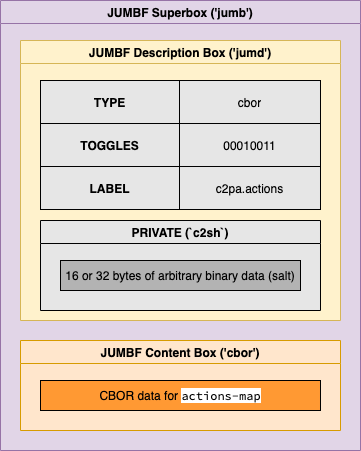

The diagram above was exported from draw.io. Its source (the exported page's mxGraphModel, read from the mxfile embedded in the PNG):
<mxGraphModel dx="525" dy="935" grid="1" gridSize="10" guides="1" tooltips="1" connect="1" arrows="1" fold="1" page="1" pageScale="1" pageWidth="850" pageHeight="1100" math="0" shadow="0">
  <root>
    <mxCell id="0" />
    <mxCell id="1" parent="0" />
    <mxCell id="2" value="JUMBF Superbox ('jumb')" style="swimlane;fillColor=#e1d5e7;strokeColor=#9673a6;swimlaneFillColor=#E1D5E7;" vertex="1" parent="1">
      <mxGeometry x="120" y="80" width="360" height="450" as="geometry" />
    </mxCell>
    <mxCell id="3" value="JUMBF Description Box ('jumd')" style="swimlane;fillColor=#fff2cc;strokeColor=#d6b656;swimlaneFillColor=#FFF2CC;" vertex="1" parent="2">
      <mxGeometry x="20" y="40" width="320" height="280" as="geometry" />
    </mxCell>
    <mxCell id="12" value="" style="shape=table;html=1;whiteSpace=wrap;startSize=0;container=1;collapsible=0;childLayout=tableLayout;swimlaneFillColor=none;fillColor=#E6E6E6;" vertex="1" parent="3">
      <mxGeometry x="20" y="40" width="280" height="129" as="geometry" />
    </mxCell>
    <mxCell id="13" value="" style="shape=partialRectangle;html=1;whiteSpace=wrap;collapsible=0;dropTarget=0;pointerEvents=0;fillColor=none;top=0;left=0;bottom=0;right=0;points=[[0,0.5],[1,0.5]];portConstraint=eastwest;" vertex="1" parent="12">
      <mxGeometry width="280" height="43" as="geometry" />
    </mxCell>
    <mxCell id="14" value="TYPE" style="shape=partialRectangle;html=1;whiteSpace=wrap;connectable=0;fillColor=none;top=0;left=0;bottom=0;right=0;overflow=hidden;pointerEvents=1;fontStyle=1" vertex="1" parent="13">
      <mxGeometry width="139" height="43" as="geometry" />
    </mxCell>
    <mxCell id="15" value="cbor" style="shape=partialRectangle;html=1;whiteSpace=wrap;connectable=0;fillColor=none;top=0;left=0;bottom=0;right=0;overflow=hidden;pointerEvents=1;" vertex="1" parent="13">
      <mxGeometry x="139" width="141" height="43" as="geometry" />
    </mxCell>
    <mxCell id="17" value="" style="shape=partialRectangle;html=1;whiteSpace=wrap;collapsible=0;dropTarget=0;pointerEvents=0;fillColor=none;top=0;left=0;bottom=0;right=0;points=[[0,0.5],[1,0.5]];portConstraint=eastwest;" vertex="1" parent="12">
      <mxGeometry y="43" width="280" height="43" as="geometry" />
    </mxCell>
    <mxCell id="18" value="TOGGLES" style="shape=partialRectangle;html=1;whiteSpace=wrap;connectable=0;fillColor=none;top=0;left=0;bottom=0;right=0;overflow=hidden;pointerEvents=1;fontStyle=1" vertex="1" parent="17">
      <mxGeometry width="139" height="43" as="geometry" />
    </mxCell>
    <mxCell id="19" value="00010011" style="shape=partialRectangle;html=1;whiteSpace=wrap;connectable=0;fillColor=none;top=0;left=0;bottom=0;right=0;overflow=hidden;pointerEvents=1;" vertex="1" parent="17">
      <mxGeometry x="139" width="141" height="43" as="geometry" />
    </mxCell>
    <mxCell id="21" value="" style="shape=partialRectangle;html=1;whiteSpace=wrap;collapsible=0;dropTarget=0;pointerEvents=0;fillColor=none;top=0;left=0;bottom=0;right=0;points=[[0,0.5],[1,0.5]];portConstraint=eastwest;" vertex="1" parent="12">
      <mxGeometry y="86" width="280" height="43" as="geometry" />
    </mxCell>
    <mxCell id="22" value="LABEL" style="shape=partialRectangle;html=1;whiteSpace=wrap;connectable=0;fillColor=none;top=0;left=0;bottom=0;right=0;overflow=hidden;pointerEvents=1;fontStyle=1" vertex="1" parent="21">
      <mxGeometry width="139" height="43" as="geometry" />
    </mxCell>
    <mxCell id="23" value="c2pa.actions" style="shape=partialRectangle;html=1;whiteSpace=wrap;connectable=0;fillColor=none;top=0;left=0;bottom=0;right=0;overflow=hidden;pointerEvents=1;" vertex="1" parent="21">
      <mxGeometry x="139" width="141" height="43" as="geometry" />
    </mxCell>
    <mxCell id="29" value="PRIVATE (`c2sh`)" style="swimlane;swimlaneFillColor=#E6E6E6;fillColor=#E6E6E6;" vertex="1" parent="3">
      <mxGeometry x="20" y="180" width="280" height="90" as="geometry" />
    </mxCell>
    <mxCell id="30" value="16 or 32 bytes of arbitrary binary data (salt)" style="rounded=0;whiteSpace=wrap;html=1;fillColor=#B3B3B3;" vertex="1" parent="29">
      <mxGeometry x="20" y="40" width="240" height="30" as="geometry" />
    </mxCell>
    <mxCell id="6" value="JUMBF Content Box ('cbor')" style="swimlane;fillColor=#ffe6cc;strokeColor=#d79b00;swimlaneFillColor=#FFE6CC;" vertex="1" parent="2">
      <mxGeometry x="20" y="340" width="320" height="90" as="geometry" />
    </mxCell>
    <mxCell id="7" value="CBOR data for&amp;nbsp;&lt;span style=&quot;background-color: rgb(255 , 255 , 255) ; font-family: &amp;#34;source code pro&amp;#34; , &amp;#34;menlo&amp;#34; , &amp;#34;monaco&amp;#34; , &amp;#34;courier new&amp;#34; , monospace , &amp;#34;menlo&amp;#34; , &amp;#34;monaco&amp;#34; , &amp;#34;courier new&amp;#34; , monospace&quot;&gt;actions-map&lt;/span&gt;" style="rounded=0;whiteSpace=wrap;html=1;fillColor=#FF9933;" vertex="1" parent="6">
      <mxGeometry x="20" y="40" width="280" height="30" as="geometry" />
    </mxCell>
  </root>
</mxGraphModel>